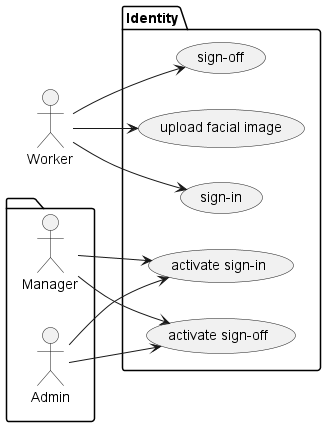

The diagram above was rendered by PlantUML. Its source (embedded in the PNG):
@startuml identity-feature-access-use-case
left to right direction
actor Worker as worker
package  {
  actor Manager as manager
  actor Admin as admin
}
package Identity {
  usecase "sign-in" as signOnUseCase
  usecase "sign-off" as signOffUseCase
  usecase "upload facial image" as uploadFacialImageUseCase
  usecase "activate sign-in" as activateSignOnUseCase
  usecase "activate sign-off" as activateSignOffUseCase
}
admin --> activateSignOnUseCase
admin --> activateSignOffUseCase
manager --> activateSignOffUseCase
manager --> activateSignOnUseCase
worker --> signOffUseCase
worker --> signOnUseCase
worker --> uploadFacialImageUseCase
@enduml